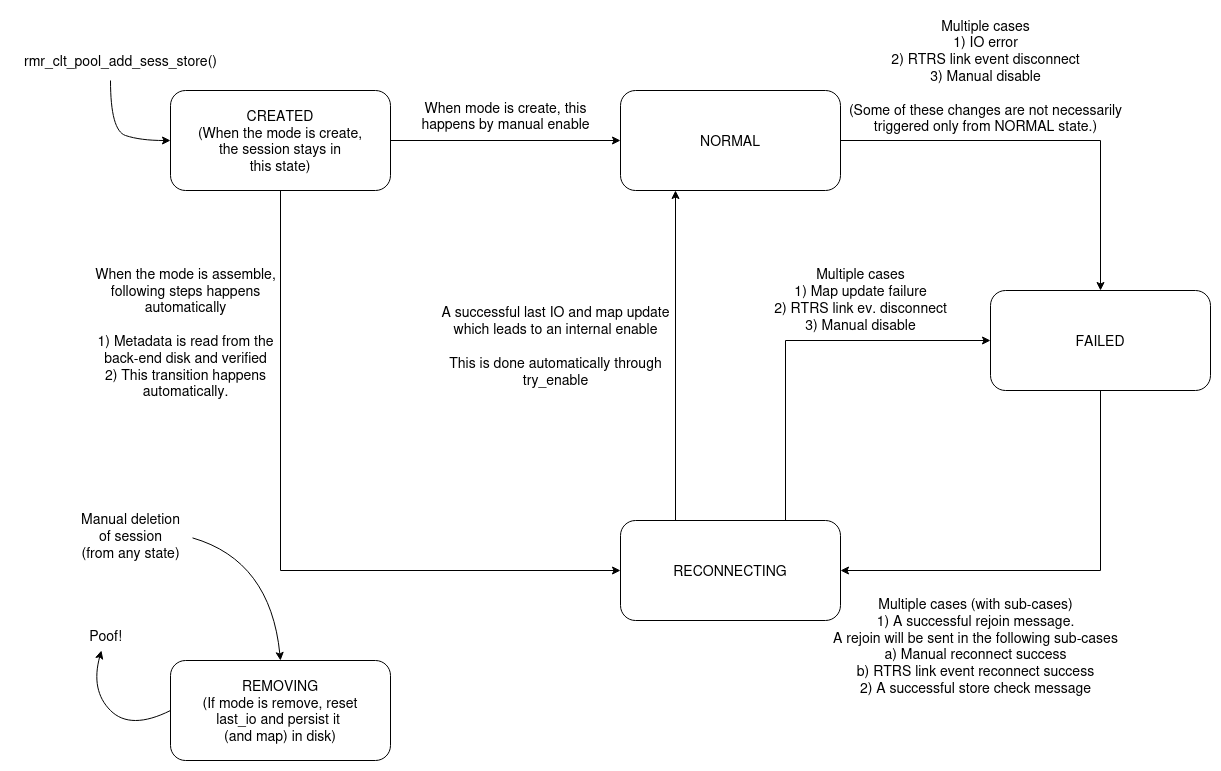

The diagram above was exported from draw.io. Its source (the exported page's mxGraphModel, read from the mxfile embedded in the PNG):
<mxGraphModel dx="1088" dy="838" grid="1" gridSize="10" guides="1" tooltips="1" connect="1" arrows="1" fold="1" page="1" pageScale="1" pageWidth="2336" pageHeight="1654" math="0" shadow="0">
  <root>
    <mxCell id="0Z5d8H8wf5hKMBgBF0UQ-0" />
    <mxCell id="0Z5d8H8wf5hKMBgBF0UQ-1" parent="0Z5d8H8wf5hKMBgBF0UQ-0" />
    <mxCell id="8IammANuY-jldoZ1l0kS-0" edge="1" parent="0Z5d8H8wf5hKMBgBF0UQ-1" source="0Z5d8H8wf5hKMBgBF0UQ-2" style="edgeStyle=orthogonalEdgeStyle;rounded=0;orthogonalLoop=1;jettySize=auto;html=1;exitX=0.5;exitY=1;exitDx=0;exitDy=0;entryX=0;entryY=0.5;entryDx=0;entryDy=0;" target="0Z5d8H8wf5hKMBgBF0UQ-7">
      <mxGeometry relative="1" as="geometry">
        <Array as="points">
          <mxPoint x="505" y="700" />
        </Array>
      </mxGeometry>
    </mxCell>
    <mxCell id="0Z5d8H8wf5hKMBgBF0UQ-2" parent="0Z5d8H8wf5hKMBgBF0UQ-1" style="rounded=1;whiteSpace=wrap;html=1;fontSize=14;" value="&lt;div&gt;&lt;font style=&quot;font-size: 14px;&quot;&gt;CREATED&lt;/font&gt;&lt;/div&gt;&lt;div&gt;(When the mode is create,&lt;/div&gt;&lt;div&gt;the session stays in&lt;/div&gt;&lt;div&gt;this state)&lt;/div&gt;" vertex="1">
      <mxGeometry height="100" width="220" x="395" y="220" as="geometry" />
    </mxCell>
    <mxCell id="0Z5d8H8wf5hKMBgBF0UQ-3" parent="0Z5d8H8wf5hKMBgBF0UQ-1" style="rounded=1;whiteSpace=wrap;html=1;fontSize=14;" value="&lt;font style=&quot;font-size: 14px;&quot;&gt;NORMAL&lt;/font&gt;" vertex="1">
      <mxGeometry height="100" width="220" x="845" y="220" as="geometry" />
    </mxCell>
    <mxCell id="0Z5d8H8wf5hKMBgBF0UQ-4" parent="0Z5d8H8wf5hKMBgBF0UQ-1" style="rounded=1;whiteSpace=wrap;html=1;fontSize=14;" value="&lt;font style=&quot;font-size: 14px;&quot;&gt;FAILED&lt;/font&gt;" vertex="1">
      <mxGeometry height="100" width="220" x="1215" y="420" as="geometry" />
    </mxCell>
    <mxCell id="0Z5d8H8wf5hKMBgBF0UQ-5" edge="1" parent="0Z5d8H8wf5hKMBgBF0UQ-1" source="0Z5d8H8wf5hKMBgBF0UQ-7" style="edgeStyle=orthogonalEdgeStyle;rounded=0;orthogonalLoop=1;jettySize=auto;html=1;exitX=0.25;exitY=0;exitDx=0;exitDy=0;entryX=0.25;entryY=1;entryDx=0;entryDy=0;fontSize=14;" target="0Z5d8H8wf5hKMBgBF0UQ-3">
      <mxGeometry relative="1" as="geometry" />
    </mxCell>
    <mxCell id="0Z5d8H8wf5hKMBgBF0UQ-6" edge="1" parent="0Z5d8H8wf5hKMBgBF0UQ-1" source="0Z5d8H8wf5hKMBgBF0UQ-7" style="edgeStyle=orthogonalEdgeStyle;rounded=0;orthogonalLoop=1;jettySize=auto;html=1;exitX=0.75;exitY=0;exitDx=0;exitDy=0;entryX=0;entryY=0.5;entryDx=0;entryDy=0;fontSize=14;" target="0Z5d8H8wf5hKMBgBF0UQ-4">
      <mxGeometry relative="1" as="geometry" />
    </mxCell>
    <mxCell id="0Z5d8H8wf5hKMBgBF0UQ-7" parent="0Z5d8H8wf5hKMBgBF0UQ-1" style="rounded=1;whiteSpace=wrap;html=1;fontSize=14;" value="&lt;font style=&quot;font-size: 14px;&quot;&gt;RECONNECTING&lt;/font&gt;" vertex="1">
      <mxGeometry height="100" width="220" x="845" y="650" as="geometry" />
    </mxCell>
    <mxCell id="0Z5d8H8wf5hKMBgBF0UQ-8" parent="0Z5d8H8wf5hKMBgBF0UQ-1" style="rounded=1;whiteSpace=wrap;html=1;fontSize=14;" value="&lt;div&gt;&lt;font style=&quot;font-size: 14px;&quot;&gt;REMOVING&lt;/font&gt;&lt;/div&gt;&lt;div&gt;(If mode is remove, reset&lt;/div&gt;&lt;div&gt;last_io and persist it&amp;nbsp;&lt;/div&gt;&lt;div&gt;(and map) in disk)&lt;/div&gt;" vertex="1">
      <mxGeometry height="100" width="220" x="395" y="790" as="geometry" />
    </mxCell>
    <mxCell id="0Z5d8H8wf5hKMBgBF0UQ-9" edge="1" parent="0Z5d8H8wf5hKMBgBF0UQ-1" source="0Z5d8H8wf5hKMBgBF0UQ-2" style="endArrow=classic;html=1;rounded=0;exitX=1;exitY=0.5;exitDx=0;exitDy=0;entryX=0;entryY=0.5;entryDx=0;entryDy=0;" target="0Z5d8H8wf5hKMBgBF0UQ-3" value="">
      <mxGeometry height="50" relative="1" width="50" as="geometry">
        <mxPoint x="755" y="430" as="sourcePoint" />
        <mxPoint x="805" y="380" as="targetPoint" />
      </mxGeometry>
    </mxCell>
    <mxCell id="0Z5d8H8wf5hKMBgBF0UQ-10" parent="0Z5d8H8wf5hKMBgBF0UQ-1" style="text;html=1;align=center;verticalAlign=middle;resizable=0;points=[];autosize=1;strokeColor=none;fillColor=none;fontSize=14;" value="&lt;div&gt;When mode is create, this&lt;/div&gt;&lt;div&gt;happens by manual enable&lt;/div&gt;" vertex="1">
      <mxGeometry height="50" width="190" x="635" y="220" as="geometry" />
    </mxCell>
    <mxCell id="0Z5d8H8wf5hKMBgBF0UQ-11" edge="1" parent="0Z5d8H8wf5hKMBgBF0UQ-1" style="curved=1;endArrow=classic;html=1;rounded=0;entryX=0;entryY=0.5;entryDx=0;entryDy=0;" target="0Z5d8H8wf5hKMBgBF0UQ-2" value="">
      <mxGeometry height="50" relative="1" width="50" as="geometry">
        <Array as="points">
          <mxPoint x="335" y="260" />
          <mxPoint x="365" y="270" />
        </Array>
        <mxPoint x="335" y="210" as="sourcePoint" />
        <mxPoint x="345" y="180" as="targetPoint" />
      </mxGeometry>
    </mxCell>
    <mxCell id="0Z5d8H8wf5hKMBgBF0UQ-12" parent="0Z5d8H8wf5hKMBgBF0UQ-1" style="text;html=1;align=center;verticalAlign=middle;resizable=0;points=[];autosize=1;strokeColor=none;fillColor=none;fontSize=14;" value="rmr_clt_pool_add_sess_store()" vertex="1">
      <mxGeometry height="30" width="220" x="235" y="175" as="geometry" />
    </mxCell>
    <mxCell id="0Z5d8H8wf5hKMBgBF0UQ-13" edge="1" parent="0Z5d8H8wf5hKMBgBF0UQ-1" source="0Z5d8H8wf5hKMBgBF0UQ-3" style="endArrow=classic;html=1;rounded=0;exitX=1;exitY=0.5;exitDx=0;exitDy=0;entryX=0.5;entryY=0;entryDx=0;entryDy=0;" target="0Z5d8H8wf5hKMBgBF0UQ-4" value="">
      <mxGeometry height="50" relative="1" width="50" as="geometry">
        <Array as="points">
          <mxPoint x="1325" y="270" />
        </Array>
        <mxPoint x="665" y="430" as="sourcePoint" />
        <mxPoint x="715" y="380" as="targetPoint" />
      </mxGeometry>
    </mxCell>
    <mxCell id="0Z5d8H8wf5hKMBgBF0UQ-14" parent="0Z5d8H8wf5hKMBgBF0UQ-1" style="text;html=1;align=center;verticalAlign=middle;resizable=0;points=[];autosize=1;strokeColor=none;fillColor=none;fontSize=14;" value="Multiple cases&lt;br&gt;&lt;div style=&quot;font-size: 14px;&quot;&gt;1) IO error&lt;/div&gt;&lt;div style=&quot;font-size: 14px;&quot;&gt;2) RTRS link event disconnect&lt;br style=&quot;font-size: 14px;&quot;&gt;&lt;/div&gt;&lt;div style=&quot;font-size: 14px;&quot;&gt;3) Manual disable&lt;br&gt;&lt;/div&gt;&lt;div style=&quot;font-size: 14px;&quot;&gt;&lt;div&gt;&lt;br&gt;&lt;/div&gt;&lt;div&gt;(Some of these changes are not necessarily&lt;/div&gt;&lt;div&gt;triggered only from NORMAL state.)&lt;/div&gt;&lt;/div&gt;" vertex="1">
      <mxGeometry height="130" width="300" x="1060" y="140" as="geometry" />
    </mxCell>
    <mxCell id="0Z5d8H8wf5hKMBgBF0UQ-15" edge="1" parent="0Z5d8H8wf5hKMBgBF0UQ-1" source="0Z5d8H8wf5hKMBgBF0UQ-4" style="endArrow=classic;html=1;rounded=0;exitX=0.5;exitY=1;exitDx=0;exitDy=0;entryX=1;entryY=0.5;entryDx=0;entryDy=0;" target="0Z5d8H8wf5hKMBgBF0UQ-7" value="">
      <mxGeometry height="50" relative="1" width="50" as="geometry">
        <Array as="points">
          <mxPoint x="1325" y="700" />
        </Array>
        <mxPoint x="665" y="430" as="sourcePoint" />
        <mxPoint x="715" y="380" as="targetPoint" />
      </mxGeometry>
    </mxCell>
    <mxCell id="0Z5d8H8wf5hKMBgBF0UQ-16" parent="0Z5d8H8wf5hKMBgBF0UQ-1" style="text;html=1;align=center;verticalAlign=middle;resizable=0;points=[];autosize=1;strokeColor=none;fillColor=none;fontSize=14;" value="&lt;div style=&quot;font-size: 14px;&quot;&gt;Multiple cases (with sub-cases)&lt;br&gt;&lt;/div&gt;&lt;div style=&quot;font-size: 14px;&quot;&gt;1) A successful rejoin message.&lt;/div&gt;&lt;div style=&quot;font-size: 14px;&quot;&gt;A rejoin will be sent in the following sub-cases&lt;br&gt;&lt;/div&gt;&lt;div style=&quot;font-size: 14px;&quot;&gt;a) Manual reconnect success&lt;br&gt;&lt;/div&gt;&lt;div style=&quot;font-size: 14px;&quot;&gt;b) RTRS link event reconnect success&lt;br&gt;&lt;/div&gt;&lt;div style=&quot;font-size: 14px;&quot;&gt;2) A successful store check message&lt;br style=&quot;font-size: 14px;&quot;&gt;&lt;/div&gt;" vertex="1">
      <mxGeometry height="110" width="310" x="1045" y="720" as="geometry" />
    </mxCell>
    <mxCell id="0Z5d8H8wf5hKMBgBF0UQ-17" parent="0Z5d8H8wf5hKMBgBF0UQ-1" style="text;html=1;align=center;verticalAlign=middle;resizable=0;points=[];autosize=1;strokeColor=none;fillColor=none;fontSize=14;" value="&lt;div&gt;A successful last IO and map update&lt;/div&gt;&lt;div&gt;which leads to an internal enable&lt;/div&gt;&lt;div&gt;&lt;br&gt;&lt;/div&gt;&lt;div&gt;This is done automatically through&lt;/div&gt;&lt;div&gt;try_enable&lt;/div&gt;" vertex="1">
      <mxGeometry height="100" width="250" x="655" y="425" as="geometry" />
    </mxCell>
    <mxCell id="0Z5d8H8wf5hKMBgBF0UQ-18" edge="1" parent="0Z5d8H8wf5hKMBgBF0UQ-1" source="0Z5d8H8wf5hKMBgBF0UQ-8" style="curved=1;endArrow=classic;html=1;rounded=0;exitX=0;exitY=0.5;exitDx=0;exitDy=0;" target="0Z5d8H8wf5hKMBgBF0UQ-19" value="">
      <mxGeometry height="50" relative="1" width="50" as="geometry">
        <Array as="points">
          <mxPoint x="355" y="860" />
          <mxPoint x="315" y="820" />
        </Array>
        <mxPoint x="320" y="620" as="sourcePoint" />
        <mxPoint x="325" y="650" as="targetPoint" />
      </mxGeometry>
    </mxCell>
    <mxCell id="0Z5d8H8wf5hKMBgBF0UQ-19" parent="0Z5d8H8wf5hKMBgBF0UQ-1" style="text;html=1;align=center;verticalAlign=middle;resizable=0;points=[];autosize=1;strokeColor=none;fillColor=none;fontSize=14;" value="Poof!" vertex="1">
      <mxGeometry height="30" width="60" x="300" y="750" as="geometry" />
    </mxCell>
    <mxCell id="0Z5d8H8wf5hKMBgBF0UQ-20" parent="0Z5d8H8wf5hKMBgBF0UQ-1" style="text;html=1;align=center;verticalAlign=middle;resizable=0;points=[];autosize=1;strokeColor=none;fillColor=none;fontSize=14;" value="&lt;div&gt;Manual deletion&lt;/div&gt;&lt;div&gt;of session&lt;/div&gt;&lt;div&gt;(from any state)&lt;/div&gt;" vertex="1">
      <mxGeometry height="60" width="120" x="295" y="635" as="geometry" />
    </mxCell>
    <mxCell id="0Z5d8H8wf5hKMBgBF0UQ-21" edge="1" parent="0Z5d8H8wf5hKMBgBF0UQ-1" source="0Z5d8H8wf5hKMBgBF0UQ-20" style="curved=1;endArrow=classic;html=1;rounded=0;fontSize=14;exitX=1.017;exitY=0.54;exitDx=0;exitDy=0;exitPerimeter=0;entryX=0.5;entryY=0;entryDx=0;entryDy=0;" target="0Z5d8H8wf5hKMBgBF0UQ-8" value="">
      <mxGeometry height="50" relative="1" width="50" as="geometry">
        <Array as="points">
          <mxPoint x="495" y="690" />
        </Array>
        <mxPoint x="455" y="730" as="sourcePoint" />
        <mxPoint x="505" y="680" as="targetPoint" />
      </mxGeometry>
    </mxCell>
    <mxCell id="0Z5d8H8wf5hKMBgBF0UQ-22" parent="0Z5d8H8wf5hKMBgBF0UQ-1" style="text;html=1;align=center;verticalAlign=middle;resizable=0;points=[];autosize=1;strokeColor=none;fillColor=none;fontSize=14;" value="&lt;div&gt;&lt;br&gt;&lt;/div&gt;&lt;div&gt;Multiple cases&lt;br&gt;&lt;/div&gt;&lt;div&gt;1) Map update failure&lt;/div&gt;&lt;div&gt;&lt;div style=&quot;font-size: 14px;&quot;&gt;2) RTRS link ev. disconnect&lt;br style=&quot;font-size: 14px;&quot;&gt;&lt;/div&gt;3) Manual disable&lt;/div&gt;" vertex="1">
      <mxGeometry height="100" width="190" x="990" y="370" as="geometry" />
    </mxCell>
    <mxCell id="8IammANuY-jldoZ1l0kS-2" parent="0Z5d8H8wf5hKMBgBF0UQ-1" style="text;html=1;align=center;verticalAlign=middle;resizable=0;points=[];autosize=1;strokeColor=none;fillColor=none;fontSize=14;" value="&lt;div&gt;When the mode is assemble,&lt;/div&gt;&lt;div&gt;following steps happens&lt;/div&gt;&lt;div&gt;automatically&lt;/div&gt;&lt;div&gt;&lt;br&gt;&lt;/div&gt;&lt;div&gt;1) Metadata is read from the&lt;/div&gt;&lt;div&gt;back-end disk and verified&lt;/div&gt;&lt;div&gt;2) This transition happens&lt;/div&gt;&lt;div&gt;automatically.&lt;/div&gt;&lt;div&gt;&lt;br&gt;&lt;/div&gt;" vertex="1">
      <mxGeometry height="160" width="200" x="310" y="390" as="geometry" />
    </mxCell>
  </root>
</mxGraphModel>